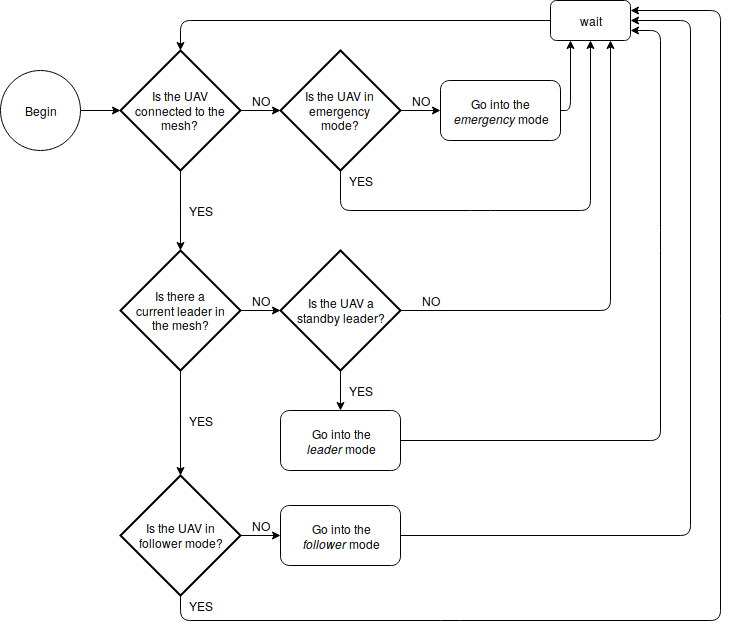

The diagram above was exported from draw.io. Its source (the exported page's mxGraphModel, read from the mxfile embedded in the PNG):
<mxGraphModel dx="1327" dy="778" grid="1" gridSize="10" guides="1" tooltips="1" connect="1" arrows="1" fold="1" page="1" pageScale="1" pageWidth="850" pageHeight="1100" math="0" shadow="0">
  <root>
    <mxCell id="0" />
    <mxCell id="1" parent="0" />
    <mxCell id="dsoG87yrlPOFHyHXLm6x-37" style="edgeStyle=orthogonalEdgeStyle;rounded=0;orthogonalLoop=1;jettySize=auto;html=1;entryX=0.5;entryY=0;entryDx=0;entryDy=0;entryPerimeter=0;" edge="1" parent="1" source="dsoG87yrlPOFHyHXLm6x-8" target="dsoG87yrlPOFHyHXLm6x-14">
      <mxGeometry relative="1" as="geometry" />
    </mxCell>
    <mxCell id="dsoG87yrlPOFHyHXLm6x-8" value="Is the UAV connected to the mesh?" style="strokeWidth=2;html=1;shape=mxgraph.flowchart.decision;whiteSpace=wrap;" vertex="1" parent="1">
      <mxGeometry x="160" y="280" width="120" height="120" as="geometry" />
    </mxCell>
    <mxCell id="dsoG87yrlPOFHyHXLm6x-11" value="&lt;div&gt;Go into the &lt;i&gt;&lt;br&gt;&lt;/i&gt;&lt;/div&gt;&lt;div&gt;&lt;i&gt;emergency&lt;/i&gt; mode&lt;/div&gt;" style="rounded=1;whiteSpace=wrap;html=1;" vertex="1" parent="1">
      <mxGeometry x="480" y="310" width="120" height="60" as="geometry" />
    </mxCell>
    <mxCell id="dsoG87yrlPOFHyHXLm6x-13" value="NO" style="text;html=1;strokeColor=none;fillColor=none;align=center;verticalAlign=middle;whiteSpace=wrap;rounded=0;" vertex="1" parent="1">
      <mxGeometry x="280" y="320" width="40" height="20" as="geometry" />
    </mxCell>
    <mxCell id="dsoG87yrlPOFHyHXLm6x-40" style="edgeStyle=orthogonalEdgeStyle;rounded=0;orthogonalLoop=1;jettySize=auto;html=1;entryX=0;entryY=0.5;entryDx=0;entryDy=0;entryPerimeter=0;" edge="1" parent="1" source="dsoG87yrlPOFHyHXLm6x-14" target="dsoG87yrlPOFHyHXLm6x-39">
      <mxGeometry relative="1" as="geometry" />
    </mxCell>
    <mxCell id="dsoG87yrlPOFHyHXLm6x-50" style="edgeStyle=orthogonalEdgeStyle;rounded=0;orthogonalLoop=1;jettySize=auto;html=1;entryX=0.5;entryY=0;entryDx=0;entryDy=0;entryPerimeter=0;" edge="1" parent="1" source="dsoG87yrlPOFHyHXLm6x-14" target="dsoG87yrlPOFHyHXLm6x-49">
      <mxGeometry relative="1" as="geometry" />
    </mxCell>
    <mxCell id="dsoG87yrlPOFHyHXLm6x-14" value="&lt;div align=&quot;center&quot;&gt;Is there a &lt;br&gt;&lt;/div&gt;&lt;div align=&quot;center&quot;&gt;current leader in&lt;/div&gt;&lt;div align=&quot;center&quot;&gt; the mesh?&lt;/div&gt;" style="strokeWidth=2;html=1;shape=mxgraph.flowchart.decision;whiteSpace=wrap;" vertex="1" parent="1">
      <mxGeometry x="160" y="480" width="120" height="120" as="geometry" />
    </mxCell>
    <mxCell id="dsoG87yrlPOFHyHXLm6x-19" style="edgeStyle=orthogonalEdgeStyle;rounded=0;orthogonalLoop=1;jettySize=auto;html=1;entryX=0;entryY=0.5;entryDx=0;entryDy=0;entryPerimeter=0;" edge="1" parent="1" source="dsoG87yrlPOFHyHXLm6x-15" target="dsoG87yrlPOFHyHXLm6x-8">
      <mxGeometry relative="1" as="geometry" />
    </mxCell>
    <mxCell id="dsoG87yrlPOFHyHXLm6x-15" value="Begin" style="ellipse;whiteSpace=wrap;html=1;aspect=fixed;" vertex="1" parent="1">
      <mxGeometry x="40" y="300" width="80" height="80" as="geometry" />
    </mxCell>
    <mxCell id="dsoG87yrlPOFHyHXLm6x-22" value="wait" style="rounded=1;whiteSpace=wrap;html=1;" vertex="1" parent="1">
      <mxGeometry x="590" y="230" width="80" height="40" as="geometry" />
    </mxCell>
    <mxCell id="dsoG87yrlPOFHyHXLm6x-24" value="" style="endArrow=classic;html=1;entryX=0.25;entryY=1;entryDx=0;entryDy=0;exitX=1;exitY=0.5;exitDx=0;exitDy=0;" edge="1" parent="1" source="dsoG87yrlPOFHyHXLm6x-11" target="dsoG87yrlPOFHyHXLm6x-22">
      <mxGeometry width="50" height="50" relative="1" as="geometry">
        <mxPoint x="150" y="610" as="sourcePoint" />
        <mxPoint x="200" y="560" as="targetPoint" />
        <Array as="points">
          <mxPoint x="610" y="340" />
        </Array>
      </mxGeometry>
    </mxCell>
    <mxCell id="dsoG87yrlPOFHyHXLm6x-25" value="" style="endArrow=classic;html=1;entryX=0.5;entryY=0;entryDx=0;entryDy=0;exitX=0;exitY=0.5;exitDx=0;exitDy=0;entryPerimeter=0;" edge="1" parent="1" source="dsoG87yrlPOFHyHXLm6x-22" target="dsoG87yrlPOFHyHXLm6x-8">
      <mxGeometry width="50" height="50" relative="1" as="geometry">
        <mxPoint x="460" y="330" as="sourcePoint" />
        <mxPoint x="530" y="290" as="targetPoint" />
        <Array as="points">
          <mxPoint x="220" y="250" />
        </Array>
      </mxGeometry>
    </mxCell>
    <mxCell id="dsoG87yrlPOFHyHXLm6x-30" style="edgeStyle=orthogonalEdgeStyle;rounded=0;orthogonalLoop=1;jettySize=auto;html=1;entryX=0;entryY=0.5;entryDx=0;entryDy=0;" edge="1" parent="1" source="dsoG87yrlPOFHyHXLm6x-26" target="dsoG87yrlPOFHyHXLm6x-11">
      <mxGeometry relative="1" as="geometry" />
    </mxCell>
    <mxCell id="dsoG87yrlPOFHyHXLm6x-26" value="&lt;div&gt;Is the UAV in emergency&lt;/div&gt;&lt;div&gt;mode?&lt;/div&gt;" style="strokeWidth=2;html=1;shape=mxgraph.flowchart.decision;whiteSpace=wrap;" vertex="1" parent="1">
      <mxGeometry x="320" y="280" width="120" height="120" as="geometry" />
    </mxCell>
    <mxCell id="dsoG87yrlPOFHyHXLm6x-29" value="" style="endArrow=classic;html=1;entryX=0;entryY=0.5;entryDx=0;entryDy=0;entryPerimeter=0;exitX=1;exitY=0.5;exitDx=0;exitDy=0;exitPerimeter=0;" edge="1" parent="1" source="dsoG87yrlPOFHyHXLm6x-8" target="dsoG87yrlPOFHyHXLm6x-26">
      <mxGeometry width="50" height="50" relative="1" as="geometry">
        <mxPoint x="40" y="630" as="sourcePoint" />
        <mxPoint x="90" y="580" as="targetPoint" />
      </mxGeometry>
    </mxCell>
    <mxCell id="dsoG87yrlPOFHyHXLm6x-31" value="NO" style="text;html=1;strokeColor=none;fillColor=none;align=center;verticalAlign=middle;whiteSpace=wrap;rounded=0;" vertex="1" parent="1">
      <mxGeometry x="440" y="320" width="40" height="20" as="geometry" />
    </mxCell>
    <mxCell id="dsoG87yrlPOFHyHXLm6x-32" value="" style="endArrow=classic;html=1;exitX=0.5;exitY=1;exitDx=0;exitDy=0;exitPerimeter=0;entryX=0.5;entryY=1;entryDx=0;entryDy=0;" edge="1" parent="1" source="dsoG87yrlPOFHyHXLm6x-26" target="dsoG87yrlPOFHyHXLm6x-22">
      <mxGeometry width="50" height="50" relative="1" as="geometry">
        <mxPoint x="40" y="630" as="sourcePoint" />
        <mxPoint x="660" y="480" as="targetPoint" />
        <Array as="points">
          <mxPoint x="380" y="440" />
          <mxPoint x="520" y="440" />
          <mxPoint x="630" y="440" />
        </Array>
      </mxGeometry>
    </mxCell>
    <mxCell id="dsoG87yrlPOFHyHXLm6x-33" value="YES" style="text;html=1;strokeColor=none;fillColor=none;align=center;verticalAlign=middle;whiteSpace=wrap;rounded=0;" vertex="1" parent="1">
      <mxGeometry x="380" y="400" width="40" height="20" as="geometry" />
    </mxCell>
    <mxCell id="dsoG87yrlPOFHyHXLm6x-38" value="YES" style="text;html=1;strokeColor=none;fillColor=none;align=center;verticalAlign=middle;whiteSpace=wrap;rounded=0;" vertex="1" parent="1">
      <mxGeometry x="220" y="430" width="40" height="20" as="geometry" />
    </mxCell>
    <mxCell id="dsoG87yrlPOFHyHXLm6x-45" style="edgeStyle=orthogonalEdgeStyle;rounded=0;orthogonalLoop=1;jettySize=auto;html=1;entryX=0.5;entryY=0;entryDx=0;entryDy=0;" edge="1" parent="1" source="dsoG87yrlPOFHyHXLm6x-39" target="dsoG87yrlPOFHyHXLm6x-44">
      <mxGeometry relative="1" as="geometry" />
    </mxCell>
    <mxCell id="dsoG87yrlPOFHyHXLm6x-39" value="&lt;div&gt;Is the UAV a&lt;/div&gt;&lt;div&gt;standby leader?&lt;/div&gt;" style="strokeWidth=2;html=1;shape=mxgraph.flowchart.decision;whiteSpace=wrap;" vertex="1" parent="1">
      <mxGeometry x="320" y="480" width="120" height="120" as="geometry" />
    </mxCell>
    <mxCell id="dsoG87yrlPOFHyHXLm6x-41" value="NO" style="text;html=1;strokeColor=none;fillColor=none;align=center;verticalAlign=middle;whiteSpace=wrap;rounded=0;" vertex="1" parent="1">
      <mxGeometry x="280" y="520" width="40" height="20" as="geometry" />
    </mxCell>
    <mxCell id="dsoG87yrlPOFHyHXLm6x-42" value="" style="endArrow=classic;html=1;entryX=0.75;entryY=1;entryDx=0;entryDy=0;exitX=1;exitY=0.5;exitDx=0;exitDy=0;exitPerimeter=0;" edge="1" parent="1" source="dsoG87yrlPOFHyHXLm6x-39" target="dsoG87yrlPOFHyHXLm6x-22">
      <mxGeometry width="50" height="50" relative="1" as="geometry">
        <mxPoint x="40" y="670" as="sourcePoint" />
        <mxPoint x="90" y="620" as="targetPoint" />
        <Array as="points">
          <mxPoint x="650" y="540" />
        </Array>
      </mxGeometry>
    </mxCell>
    <mxCell id="dsoG87yrlPOFHyHXLm6x-43" value="NO" style="text;html=1;strokeColor=none;fillColor=none;align=center;verticalAlign=middle;whiteSpace=wrap;rounded=0;" vertex="1" parent="1">
      <mxGeometry x="450" y="520" width="40" height="20" as="geometry" />
    </mxCell>
    <mxCell id="dsoG87yrlPOFHyHXLm6x-44" value="&lt;div&gt;Go into the&lt;/div&gt;&lt;div&gt;&lt;i&gt;leader&lt;/i&gt; mode&lt;/div&gt;" style="rounded=1;whiteSpace=wrap;html=1;" vertex="1" parent="1">
      <mxGeometry x="320" y="640" width="120" height="60" as="geometry" />
    </mxCell>
    <mxCell id="dsoG87yrlPOFHyHXLm6x-46" value="YES" style="text;html=1;strokeColor=none;fillColor=none;align=center;verticalAlign=middle;whiteSpace=wrap;rounded=0;" vertex="1" parent="1">
      <mxGeometry x="380" y="610" width="40" height="20" as="geometry" />
    </mxCell>
    <mxCell id="dsoG87yrlPOFHyHXLm6x-48" value="" style="endArrow=classic;html=1;exitX=1;exitY=0.5;exitDx=0;exitDy=0;entryX=1;entryY=0.75;entryDx=0;entryDy=0;" edge="1" parent="1" source="dsoG87yrlPOFHyHXLm6x-44" target="dsoG87yrlPOFHyHXLm6x-22">
      <mxGeometry width="50" height="50" relative="1" as="geometry">
        <mxPoint x="40" y="770" as="sourcePoint" />
        <mxPoint x="730" y="270" as="targetPoint" />
        <Array as="points">
          <mxPoint x="700" y="670" />
          <mxPoint x="700" y="470" />
          <mxPoint x="700" y="260" />
        </Array>
      </mxGeometry>
    </mxCell>
    <mxCell id="dsoG87yrlPOFHyHXLm6x-53" style="edgeStyle=orthogonalEdgeStyle;rounded=0;orthogonalLoop=1;jettySize=auto;html=1;entryX=0;entryY=0.5;entryDx=0;entryDy=0;" edge="1" parent="1" source="dsoG87yrlPOFHyHXLm6x-49" target="dsoG87yrlPOFHyHXLm6x-52">
      <mxGeometry relative="1" as="geometry" />
    </mxCell>
    <mxCell id="dsoG87yrlPOFHyHXLm6x-49" value="&lt;div&gt;Is the UAV in &lt;br&gt;&lt;/div&gt;&lt;div&gt;follower mode?&lt;/div&gt;" style="strokeWidth=2;html=1;shape=mxgraph.flowchart.decision;whiteSpace=wrap;" vertex="1" parent="1">
      <mxGeometry x="160" y="705" width="120" height="120" as="geometry" />
    </mxCell>
    <mxCell id="dsoG87yrlPOFHyHXLm6x-51" value="YES" style="text;html=1;strokeColor=none;fillColor=none;align=center;verticalAlign=middle;whiteSpace=wrap;rounded=0;" vertex="1" parent="1">
      <mxGeometry x="220" y="640" width="40" height="20" as="geometry" />
    </mxCell>
    <mxCell id="dsoG87yrlPOFHyHXLm6x-52" value="&lt;div&gt;Go into the&lt;/div&gt;&lt;div&gt;&lt;i&gt;follower&lt;/i&gt; mode&lt;/div&gt;" style="rounded=1;whiteSpace=wrap;html=1;" vertex="1" parent="1">
      <mxGeometry x="320" y="735" width="120" height="60" as="geometry" />
    </mxCell>
    <mxCell id="dsoG87yrlPOFHyHXLm6x-54" value="NO" style="text;html=1;strokeColor=none;fillColor=none;align=center;verticalAlign=middle;whiteSpace=wrap;rounded=0;" vertex="1" parent="1">
      <mxGeometry x="280" y="745" width="40" height="20" as="geometry" />
    </mxCell>
    <mxCell id="dsoG87yrlPOFHyHXLm6x-55" value="" style="endArrow=classic;html=1;exitX=1;exitY=0.5;exitDx=0;exitDy=0;entryX=1;entryY=0.5;entryDx=0;entryDy=0;" edge="1" parent="1" source="dsoG87yrlPOFHyHXLm6x-52" target="dsoG87yrlPOFHyHXLm6x-22">
      <mxGeometry width="50" height="50" relative="1" as="geometry">
        <mxPoint x="40" y="910" as="sourcePoint" />
        <mxPoint x="730" y="240" as="targetPoint" />
        <Array as="points">
          <mxPoint x="730" y="765" />
          <mxPoint x="730" y="250" />
        </Array>
      </mxGeometry>
    </mxCell>
    <mxCell id="dsoG87yrlPOFHyHXLm6x-56" value="" style="endArrow=classic;html=1;exitX=0.5;exitY=1;exitDx=0;exitDy=0;exitPerimeter=0;entryX=1;entryY=0.25;entryDx=0;entryDy=0;" edge="1" parent="1" source="dsoG87yrlPOFHyHXLm6x-49" target="dsoG87yrlPOFHyHXLm6x-22">
      <mxGeometry width="50" height="50" relative="1" as="geometry">
        <mxPoint x="40" y="910" as="sourcePoint" />
        <mxPoint x="760" y="240" as="targetPoint" />
        <Array as="points">
          <mxPoint x="220" y="850" />
          <mxPoint x="490" y="850" />
          <mxPoint x="760" y="850" />
          <mxPoint x="760" y="240" />
        </Array>
      </mxGeometry>
    </mxCell>
    <mxCell id="dsoG87yrlPOFHyHXLm6x-57" value="YES" style="text;html=1;strokeColor=none;fillColor=none;align=center;verticalAlign=middle;whiteSpace=wrap;rounded=0;" vertex="1" parent="1">
      <mxGeometry x="220" y="825" width="40" height="20" as="geometry" />
    </mxCell>
  </root>
</mxGraphModel>